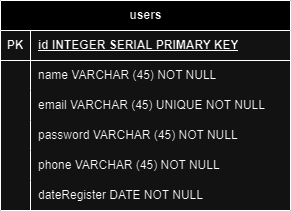

The diagram above was exported from draw.io. Its source (the exported page's mxGraphModel, read from the mxfile embedded in the PNG):
<mxGraphModel dx="874" dy="470" grid="1" gridSize="10" guides="1" tooltips="1" connect="1" arrows="1" fold="1" page="1" pageScale="1" pageWidth="827" pageHeight="1169" math="0" shadow="0">
  <root>
    <mxCell id="0" />
    <mxCell id="1" parent="0" />
    <mxCell id="vVYoYMaLi1mP7OnWKO82-41" value="users" style="shape=table;startSize=30;container=1;collapsible=1;childLayout=tableLayout;fixedRows=1;rowLines=0;fontStyle=1;align=center;resizeLast=1;html=1;" vertex="1" parent="1">
      <mxGeometry x="230" y="200" width="290" height="210" as="geometry" />
    </mxCell>
    <mxCell id="vVYoYMaLi1mP7OnWKO82-42" value="" style="shape=tableRow;horizontal=0;startSize=0;swimlaneHead=0;swimlaneBody=0;fillColor=none;collapsible=0;dropTarget=0;points=[[0,0.5],[1,0.5]];portConstraint=eastwest;top=0;left=0;right=0;bottom=1;" vertex="1" parent="vVYoYMaLi1mP7OnWKO82-41">
      <mxGeometry y="30" width="290" height="30" as="geometry" />
    </mxCell>
    <mxCell id="vVYoYMaLi1mP7OnWKO82-43" value="PK" style="shape=partialRectangle;connectable=0;fillColor=none;top=0;left=0;bottom=0;right=0;fontStyle=1;overflow=hidden;whiteSpace=wrap;html=1;" vertex="1" parent="vVYoYMaLi1mP7OnWKO82-42">
      <mxGeometry width="30" height="30" as="geometry">
        <mxRectangle width="30" height="30" as="alternateBounds" />
      </mxGeometry>
    </mxCell>
    <mxCell id="vVYoYMaLi1mP7OnWKO82-44" value="id INTEGER SERIAL PRIMARY KEY" style="shape=partialRectangle;connectable=0;fillColor=none;top=0;left=0;bottom=0;right=0;align=left;spacingLeft=6;fontStyle=5;overflow=hidden;whiteSpace=wrap;html=1;" vertex="1" parent="vVYoYMaLi1mP7OnWKO82-42">
      <mxGeometry x="30" width="260" height="30" as="geometry">
        <mxRectangle width="260" height="30" as="alternateBounds" />
      </mxGeometry>
    </mxCell>
    <mxCell id="vVYoYMaLi1mP7OnWKO82-45" value="" style="shape=tableRow;horizontal=0;startSize=0;swimlaneHead=0;swimlaneBody=0;fillColor=none;collapsible=0;dropTarget=0;points=[[0,0.5],[1,0.5]];portConstraint=eastwest;top=0;left=0;right=0;bottom=0;" vertex="1" parent="vVYoYMaLi1mP7OnWKO82-41">
      <mxGeometry y="60" width="290" height="30" as="geometry" />
    </mxCell>
    <mxCell id="vVYoYMaLi1mP7OnWKO82-46" value="" style="shape=partialRectangle;connectable=0;fillColor=none;top=0;left=0;bottom=0;right=0;editable=1;overflow=hidden;whiteSpace=wrap;html=1;" vertex="1" parent="vVYoYMaLi1mP7OnWKO82-45">
      <mxGeometry width="30" height="30" as="geometry">
        <mxRectangle width="30" height="30" as="alternateBounds" />
      </mxGeometry>
    </mxCell>
    <mxCell id="vVYoYMaLi1mP7OnWKO82-47" value="name VARCHAR (45) NOT NULL" style="shape=partialRectangle;connectable=0;fillColor=none;top=0;left=0;bottom=0;right=0;align=left;spacingLeft=6;overflow=hidden;whiteSpace=wrap;html=1;" vertex="1" parent="vVYoYMaLi1mP7OnWKO82-45">
      <mxGeometry x="30" width="260" height="30" as="geometry">
        <mxRectangle width="260" height="30" as="alternateBounds" />
      </mxGeometry>
    </mxCell>
    <mxCell id="vVYoYMaLi1mP7OnWKO82-48" value="" style="shape=tableRow;horizontal=0;startSize=0;swimlaneHead=0;swimlaneBody=0;fillColor=none;collapsible=0;dropTarget=0;points=[[0,0.5],[1,0.5]];portConstraint=eastwest;top=0;left=0;right=0;bottom=0;" vertex="1" parent="vVYoYMaLi1mP7OnWKO82-41">
      <mxGeometry y="90" width="290" height="30" as="geometry" />
    </mxCell>
    <mxCell id="vVYoYMaLi1mP7OnWKO82-49" value="" style="shape=partialRectangle;connectable=0;fillColor=none;top=0;left=0;bottom=0;right=0;editable=1;overflow=hidden;whiteSpace=wrap;html=1;" vertex="1" parent="vVYoYMaLi1mP7OnWKO82-48">
      <mxGeometry width="30" height="30" as="geometry">
        <mxRectangle width="30" height="30" as="alternateBounds" />
      </mxGeometry>
    </mxCell>
    <mxCell id="vVYoYMaLi1mP7OnWKO82-50" value="email VARCHAR (45) UNIQUE NOT NULL" style="shape=partialRectangle;connectable=0;fillColor=none;top=0;left=0;bottom=0;right=0;align=left;spacingLeft=6;overflow=hidden;whiteSpace=wrap;html=1;" vertex="1" parent="vVYoYMaLi1mP7OnWKO82-48">
      <mxGeometry x="30" width="260" height="30" as="geometry">
        <mxRectangle width="260" height="30" as="alternateBounds" />
      </mxGeometry>
    </mxCell>
    <mxCell id="vVYoYMaLi1mP7OnWKO82-51" value="" style="shape=tableRow;horizontal=0;startSize=0;swimlaneHead=0;swimlaneBody=0;fillColor=none;collapsible=0;dropTarget=0;points=[[0,0.5],[1,0.5]];portConstraint=eastwest;top=0;left=0;right=0;bottom=0;" vertex="1" parent="vVYoYMaLi1mP7OnWKO82-41">
      <mxGeometry y="120" width="290" height="30" as="geometry" />
    </mxCell>
    <mxCell id="vVYoYMaLi1mP7OnWKO82-52" value="" style="shape=partialRectangle;connectable=0;fillColor=none;top=0;left=0;bottom=0;right=0;editable=1;overflow=hidden;whiteSpace=wrap;html=1;" vertex="1" parent="vVYoYMaLi1mP7OnWKO82-51">
      <mxGeometry width="30" height="30" as="geometry">
        <mxRectangle width="30" height="30" as="alternateBounds" />
      </mxGeometry>
    </mxCell>
    <mxCell id="vVYoYMaLi1mP7OnWKO82-53" value="password VARCHAR (45) NOT NULL" style="shape=partialRectangle;connectable=0;fillColor=none;top=0;left=0;bottom=0;right=0;align=left;spacingLeft=6;overflow=hidden;whiteSpace=wrap;html=1;" vertex="1" parent="vVYoYMaLi1mP7OnWKO82-51">
      <mxGeometry x="30" width="260" height="30" as="geometry">
        <mxRectangle width="260" height="30" as="alternateBounds" />
      </mxGeometry>
    </mxCell>
    <mxCell id="vVYoYMaLi1mP7OnWKO82-54" value="" style="shape=tableRow;horizontal=0;startSize=0;swimlaneHead=0;swimlaneBody=0;fillColor=none;collapsible=0;dropTarget=0;points=[[0,0.5],[1,0.5]];portConstraint=eastwest;top=0;left=0;right=0;bottom=0;" vertex="1" parent="vVYoYMaLi1mP7OnWKO82-41">
      <mxGeometry y="150" width="290" height="30" as="geometry" />
    </mxCell>
    <mxCell id="vVYoYMaLi1mP7OnWKO82-55" value="" style="shape=partialRectangle;connectable=0;fillColor=none;top=0;left=0;bottom=0;right=0;editable=1;overflow=hidden;whiteSpace=wrap;html=1;" vertex="1" parent="vVYoYMaLi1mP7OnWKO82-54">
      <mxGeometry width="30" height="30" as="geometry">
        <mxRectangle width="30" height="30" as="alternateBounds" />
      </mxGeometry>
    </mxCell>
    <mxCell id="vVYoYMaLi1mP7OnWKO82-56" value="phone VARCHAR (45) NOT NULL" style="shape=partialRectangle;connectable=0;fillColor=none;top=0;left=0;bottom=0;right=0;align=left;spacingLeft=6;overflow=hidden;whiteSpace=wrap;html=1;" vertex="1" parent="vVYoYMaLi1mP7OnWKO82-54">
      <mxGeometry x="30" width="260" height="30" as="geometry">
        <mxRectangle width="260" height="30" as="alternateBounds" />
      </mxGeometry>
    </mxCell>
    <mxCell id="vVYoYMaLi1mP7OnWKO82-57" value="" style="shape=tableRow;horizontal=0;startSize=0;swimlaneHead=0;swimlaneBody=0;fillColor=none;collapsible=0;dropTarget=0;points=[[0,0.5],[1,0.5]];portConstraint=eastwest;top=0;left=0;right=0;bottom=0;" vertex="1" parent="vVYoYMaLi1mP7OnWKO82-41">
      <mxGeometry y="180" width="290" height="30" as="geometry" />
    </mxCell>
    <mxCell id="vVYoYMaLi1mP7OnWKO82-58" value="" style="shape=partialRectangle;connectable=0;fillColor=none;top=0;left=0;bottom=0;right=0;editable=1;overflow=hidden;whiteSpace=wrap;html=1;" vertex="1" parent="vVYoYMaLi1mP7OnWKO82-57">
      <mxGeometry width="30" height="30" as="geometry">
        <mxRectangle width="30" height="30" as="alternateBounds" />
      </mxGeometry>
    </mxCell>
    <mxCell id="vVYoYMaLi1mP7OnWKO82-59" value="dateRegister DATE NOT NULL" style="shape=partialRectangle;connectable=0;fillColor=none;top=0;left=0;bottom=0;right=0;align=left;spacingLeft=6;overflow=hidden;whiteSpace=wrap;html=1;" vertex="1" parent="vVYoYMaLi1mP7OnWKO82-57">
      <mxGeometry x="30" width="260" height="30" as="geometry">
        <mxRectangle width="260" height="30" as="alternateBounds" />
      </mxGeometry>
    </mxCell>
  </root>
</mxGraphModel>